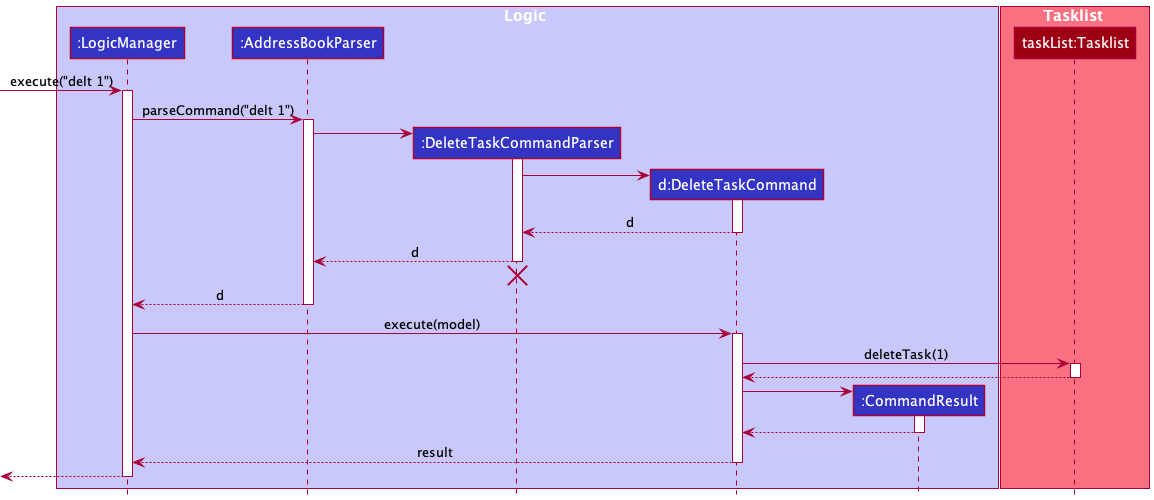

The diagram above was rendered by PlantUML. Its source (embedded in the PNG):
@startuml
!include style.puml

box Logic LOGIC_COLOR_T1
participant ":LogicManager" as LogicManager LOGIC_COLOR
participant ":AddressBookParser" as AddressBookParser LOGIC_COLOR
participant ":DeleteTaskCommandParser" as DeleteTaskCommandParser LOGIC_COLOR
participant "d:DeleteTaskCommand" as DeleteTaskCommand LOGIC_COLOR
participant ":CommandResult" as CommandResult LOGIC_COLOR
end box

box Tasklist MODEL_COLOR_T1
participant "taskList:Tasklist" as Model MODEL_COLOR
end box

[-> LogicManager : execute("delt 1")
activate LogicManager

LogicManager -> AddressBookParser : parseCommand("delt 1")
activate AddressBookParser

create DeleteTaskCommandParser
AddressBookParser -> DeleteTaskCommandParser
activate DeleteTaskCommandParser

create DeleteTaskCommand
DeleteTaskCommandParser -> DeleteTaskCommand
activate DeleteTaskCommand

DeleteTaskCommand --> DeleteTaskCommandParser : d
deactivate DeleteTaskCommand

DeleteTaskCommandParser --> AddressBookParser : d
deactivate DeleteTaskCommandParser
'Hidden arrow to position the destroy marker below the end of the activation bar.
DeleteTaskCommandParser -[hidden]-> AddressBookParser
destroy DeleteTaskCommandParser

AddressBookParser --> LogicManager : d
deactivate AddressBookParser

LogicManager -> DeleteTaskCommand : execute(model)
activate DeleteTaskCommand

DeleteTaskCommand -> Model : deleteTask(1)
activate Model

Model --> DeleteTaskCommand
deactivate Model

create CommandResult
DeleteTaskCommand -> CommandResult
activate CommandResult

CommandResult --> DeleteTaskCommand
deactivate CommandResult

DeleteTaskCommand --> LogicManager : result
deactivate DeleteTaskCommand

[<--LogicManager
deactivate LogicManager
@enduml